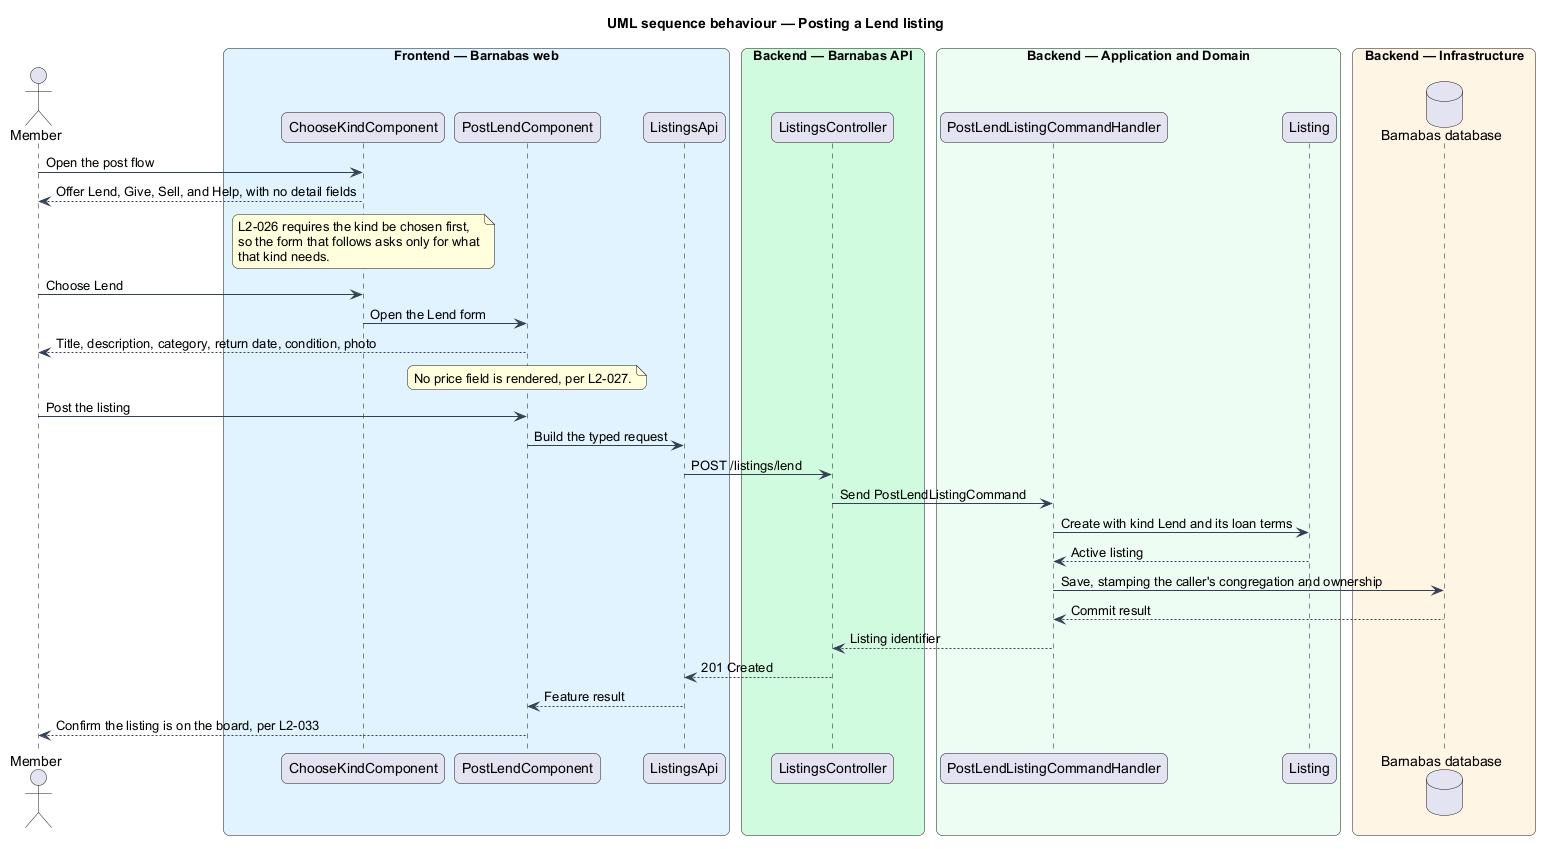

The diagram above was rendered by PlantUML. Its source (embedded in the PNG):
@startuml
title UML sequence behaviour — Posting a Lend listing
skinparam backgroundColor #FFFFFF
skinparam shadowing false
skinparam roundcorner 12
skinparam defaultFontName Arial
skinparam ArrowColor #344054
skinparam rectangle {
  BorderColor #344054
  FontColor #101828
}
skinparam package {
  BorderColor #667085
  FontColor #101828
  BackgroundColor #F9FAFB
}
actor "Member" as actor
box "Frontend — Barnabas web" #E0F2FE
  participant "ChooseKindComponent" as chooser
  participant "PostLendComponent" as page
  participant "ListingsApi" as client
end box
box "Backend — Barnabas API" #D1FADF
  participant "ListingsController" as controller
end box
box "Backend — Application and Domain" #ECFDF3
  participant "PostLendListingCommandHandler" as handler
  participant "Listing" as entity
end box
box "Backend — Infrastructure" #FFF4E5
  database "Barnabas database" as db
end box

actor -> chooser : Open the post flow
chooser --> actor : Offer Lend, Give, Sell, and Help, with no detail fields
note over chooser : L2-026 requires the kind be chosen first,\nso the form that follows asks only for what\nthat kind needs.
actor -> chooser : Choose Lend
chooser -> page : Open the Lend form
page --> actor : Title, description, category, return date, condition, photo
note over page : No price field is rendered, per L2-027.
actor -> page : Post the listing
page -> client : Build the typed request
client -> controller : POST /listings/lend
controller -> handler : Send PostLendListingCommand
handler -> entity : Create with kind Lend and its loan terms
entity --> handler : Active listing
handler -> db : Save, stamping the caller's congregation and ownership
db --> handler : Commit result
handler --> controller : Listing identifier
controller --> client : 201 Created
client --> page : Feature result
page --> actor : Confirm the listing is on the board, per L2-033
@enduml